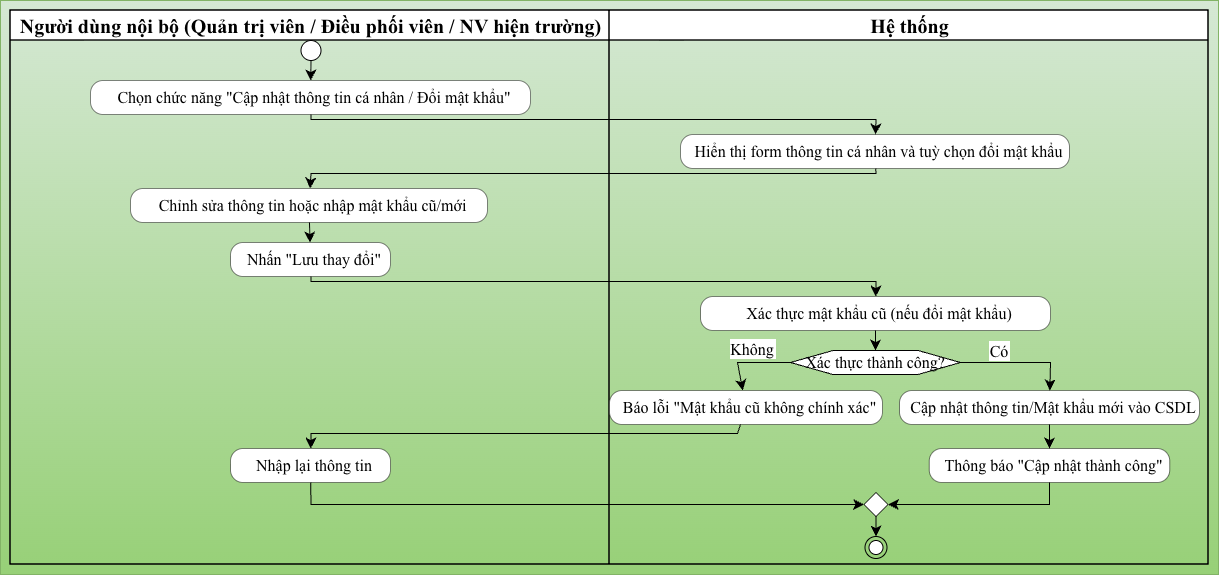

The diagram above was exported from draw.io. Its source (the exported page's mxGraphModel, read from the mxfile embedded in the PNG):
<mxGraphModel dx="1269" dy="892" grid="1" gridSize="10" guides="1" tooltips="1" connect="1" arrows="1" fold="1" page="1" pageScale="1" pageWidth="827" pageHeight="1169" math="0" shadow="0">
  <root>
    <mxCell id="0" />
    <mxCell id="1" parent="0" />
    <UserObject label="" plantUmlData="{&#10;  &quot;data&quot;: &quot;@startuml\n|Người dùng nội bộ (Quản trị viên / Điều phối viên / NV hiện trường)|\nstart\n:Chọn chức năng \&quot;Cập nhật thông tin cá nhân / Đổi mật khẩu\&quot;;\n|Hệ thống|\n:Hiển thị form thông tin cá nhân và tuỳ chọn đổi mật khẩu;\n|Người dùng nội bộ (Quản trị viên / Điều phối viên / NV hiện trường)|\n:Chỉnh sửa thông tin hoặc nhập mật khẩu cũ/mới;\n:Nhấn \&quot;Lưu thay đổi\&quot;;\n|Hệ thống|\n:Xác thực mật khẩu cũ (nếu đổi mật khẩu);\nif (Xác thực thành công?) then (Không)\n  :Báo lỗi \&quot;Mật khẩu cũ không chính xác\&quot;;\n  |Người dùng nội bộ (Quản trị viên / Điều phối viên / NV hiện trường)|\n  :Nhập lại thông tin;\nelse (Có)\n  |Hệ thống|\n  :Cập nhật thông tin/Mật khẩu mới vào CSDL;\n  :Thông báo \&quot;Cập nhật thành công\&quot;;\nendif\nstop\n@enduml&quot;,&#10;  &quot;config&quot;: null&#10;}" id="Q5S4s3m3vnKWh6B3zOZL-1">
      <mxCell connectable="0" parent="1" style="group;transparentBounds=1;editIcon=1;lockedGroup=0;groupPadding=10;fillColor=#d5e8d4;gradientColor=#97d077;strokeColor=#82b366;" vertex="1">
        <mxGeometry as="geometry" />
      </mxCell>
    </UserObject>
    <UserObject label="&lt;font style=&quot;font-size: 20px;&quot;&gt;&lt;b&gt;Người dùng nội bộ (Quản trị viên / Điều phối viên / NV hiện trường)&lt;/b&gt;&lt;/font&gt;" plantUmlId="lane_41" plantUmlBaseStyle="swimlane;collapsible=0;startSize=30;fillColor=none;swimlaneFillColor=none;strokeColor=#181818;strokeWidth=1.5;fontColor=#000000;fontSize=18;fontStyle=0;html=1;" plantUmlBaseValue="Người dùng nội bộ (Quản trị viên / Điều phối viên / NV hiện trường)" id="Q5S4s3m3vnKWh6B3zOZL-2">
      <mxCell parent="Q5S4s3m3vnKWh6B3zOZL-1" style="swimlane;collapsible=0;startSize=30;swimlaneFillColor=none;strokeWidth=1.5;fontSize=16;fontStyle=0;html=1;fontFamily=Times New Roman;align=center;" vertex="1">
        <mxGeometry height="554" width="599" x="30" y="30" as="geometry" />
      </mxCell>
    </UserObject>
    <UserObject label="&lt;font style=&quot;font-size: 20px;&quot;&gt;&lt;b&gt;Hệ thống&lt;/b&gt;&lt;/font&gt;" plantUmlId="lane_42" plantUmlBaseStyle="swimlane;collapsible=0;startSize=30;fillColor=none;swimlaneFillColor=none;strokeColor=#181818;strokeWidth=1.5;fontColor=#000000;fontSize=18;fontStyle=0;html=1;" plantUmlBaseValue="Hệ thống" id="Q5S4s3m3vnKWh6B3zOZL-3">
      <mxCell parent="Q5S4s3m3vnKWh6B3zOZL-1" style="swimlane;collapsible=0;startSize=30;swimlaneFillColor=none;strokeWidth=1.5;fontSize=16;fontStyle=0;html=1;fontFamily=Times New Roman;align=center;" vertex="1">
        <mxGeometry height="554" width="599" x="629" y="30" as="geometry" />
      </mxCell>
    </UserObject>
    <UserObject label="Hiển thị form thông tin cá nhân và tuỳ chọn đổi mật khẩu" plantUmlId="action_6" plantUmlBaseStyle="rounded=1;absoluteArcSize=1;arcSize=25;fillColor=#F1F1F1;strokeColor=#181818;strokeWidth=0.5;whiteSpace=wrap;fontSize=12;align=left;spacingLeft=8;" plantUmlBaseValue="Hiển thị form thông tin cá nhân và tuỳ chọn đổi mật khẩu" id="Q5S4s3m3vnKWh6B3zOZL-8">
      <mxCell parent="Q5S4s3m3vnKWh6B3zOZL-3" style="rounded=1;absoluteArcSize=1;arcSize=25;strokeWidth=0.5;whiteSpace=wrap;fontSize=16;align=center;spacingLeft=8;fontFamily=Times New Roman;" vertex="1">
        <mxGeometry height="34" width="389" x="71" y="124" as="geometry" />
      </mxCell>
    </UserObject>
    <UserObject label="Cập nhật thông tin/Mật khẩu mới vào CSDL" plantUmlId="action_31" plantUmlBaseStyle="rounded=1;absoluteArcSize=1;arcSize=25;fillColor=#F1F1F1;strokeColor=#181818;strokeWidth=0.5;whiteSpace=wrap;fontSize=12;align=left;spacingLeft=8;" plantUmlBaseValue="Cập nhật thông tin/Mật khẩu mới vào CSDL" id="Q5S4s3m3vnKWh6B3zOZL-22">
      <mxCell parent="Q5S4s3m3vnKWh6B3zOZL-3" style="rounded=1;absoluteArcSize=1;arcSize=25;strokeWidth=0.5;whiteSpace=wrap;fontSize=16;align=center;spacingLeft=8;fontFamily=Times New Roman;" vertex="1">
        <mxGeometry height="34" width="300" x="290" y="380" as="geometry" />
      </mxCell>
    </UserObject>
    <UserObject label="Báo lỗi &quot;Mật khẩu cũ không chính xác&quot;" plantUmlId="action_22" plantUmlBaseStyle="rounded=1;absoluteArcSize=1;arcSize=25;fillColor=#F1F1F1;strokeColor=#181818;strokeWidth=0.5;whiteSpace=wrap;fontSize=12;align=left;spacingLeft=8;" plantUmlBaseValue="Báo lỗi &quot;Mật khẩu cũ không chính xác&quot;" id="Q5S4s3m3vnKWh6B3zOZL-18">
      <mxCell parent="Q5S4s3m3vnKWh6B3zOZL-3" style="rounded=1;absoluteArcSize=1;arcSize=25;strokeWidth=0.5;whiteSpace=wrap;fontSize=16;align=center;spacingLeft=8;fontFamily=Times New Roman;" vertex="1">
        <mxGeometry height="34" width="273" y="380" as="geometry" />
      </mxCell>
    </UserObject>
    <UserObject label="Thông báo &quot;Cập nhật thành công&quot;" plantUmlId="action_32" plantUmlBaseStyle="rounded=1;absoluteArcSize=1;arcSize=25;fillColor=#F1F1F1;strokeColor=#181818;strokeWidth=0.5;whiteSpace=wrap;fontSize=12;align=left;spacingLeft=8;" plantUmlBaseValue="Thông báo &quot;Cập nhật thành công&quot;" id="Q5S4s3m3vnKWh6B3zOZL-23">
      <mxCell parent="Q5S4s3m3vnKWh6B3zOZL-3" style="rounded=1;absoluteArcSize=1;arcSize=25;strokeWidth=0.5;whiteSpace=wrap;fontSize=16;align=center;spacingLeft=8;fontFamily=Times New Roman;" vertex="1">
        <mxGeometry height="34" width="240.5" x="319.75" y="438" as="geometry" />
      </mxCell>
    </UserObject>
    <UserObject label="" plantUmlId="e_33" plantUmlBaseStyle="endArrow=classic;endSize=8;strokeColor=#181818;curved=0;rounded=0;fontSize=11;sourcePerimeterSpacing=0;targetPerimeterSpacing=0;" plantUmlBaseValue="" id="Q5S4s3m3vnKWh6B3zOZL-24">
      <mxCell edge="1" parent="Q5S4s3m3vnKWh6B3zOZL-3" source="Q5S4s3m3vnKWh6B3zOZL-22" style="endArrow=classic;endSize=8;curved=0;rounded=0;fontSize=16;sourcePerimeterSpacing=0;targetPerimeterSpacing=0;fontFamily=Times New Roman;align=center;" target="Q5S4s3m3vnKWh6B3zOZL-23">
        <mxGeometry relative="1" as="geometry">
          <mxPoint x="419" y="418" as="sourcePoint" />
          <mxPoint x="419" y="438" as="targetPoint" />
        </mxGeometry>
      </mxCell>
    </UserObject>
    <UserObject label="" plantUmlId="start_0" plantUmlBaseStyle="ellipse;fillColor=#222222;strokeColor=#222222;" plantUmlBaseValue="" id="Q5S4s3m3vnKWh6B3zOZL-4">
      <mxCell parent="Q5S4s3m3vnKWh6B3zOZL-1" style="ellipse;fontFamily=Times New Roman;fontSize=16;align=center;" vertex="1">
        <mxGeometry height="20" width="20" x="320.5" y="60" as="geometry" />
      </mxCell>
    </UserObject>
    <UserObject label="" plantUmlId="e_1" plantUmlBaseStyle="endArrow=classic;endSize=8;strokeColor=#181818;curved=0;rounded=0;fontSize=11;sourcePerimeterSpacing=0;targetPerimeterSpacing=0;" plantUmlBaseValue="" id="Q5S4s3m3vnKWh6B3zOZL-5">
      <mxCell edge="1" parent="Q5S4s3m3vnKWh6B3zOZL-1" source="Q5S4s3m3vnKWh6B3zOZL-4" style="endArrow=classic;endSize=8;curved=0;rounded=0;fontSize=16;sourcePerimeterSpacing=0;targetPerimeterSpacing=0;fontFamily=Times New Roman;align=center;" target="Q5S4s3m3vnKWh6B3zOZL-6">
        <mxGeometry relative="1" as="geometry">
          <mxPoint x="330.5" y="80" as="sourcePoint" />
          <mxPoint x="330.5" y="100" as="targetPoint" />
        </mxGeometry>
      </mxCell>
    </UserObject>
    <UserObject label="Chọn chức năng &quot;Cập nhật thông tin cá nhân / Đổi mật khẩu&quot;" plantUmlId="action_2" plantUmlBaseStyle="rounded=1;absoluteArcSize=1;arcSize=25;fillColor=#F1F1F1;strokeColor=#181818;strokeWidth=0.5;whiteSpace=wrap;fontSize=12;align=left;spacingLeft=8;" plantUmlBaseValue="Chọn chức năng &quot;Cập nhật thông tin cá nhân / Đổi mật khẩu&quot;" id="Q5S4s3m3vnKWh6B3zOZL-6">
      <mxCell parent="Q5S4s3m3vnKWh6B3zOZL-1" style="rounded=1;absoluteArcSize=1;arcSize=25;strokeWidth=0.5;whiteSpace=wrap;fontSize=16;align=center;spacingLeft=8;fontFamily=Times New Roman;" vertex="1">
        <mxGeometry height="34" width="440" x="110" y="100" as="geometry" />
      </mxCell>
    </UserObject>
    <UserObject label="" plantUmlId="e_3" plantUmlBaseStyle="endArrow=classic;endSize=8;strokeColor=#181818;curved=0;rounded=0;fontSize=11;sourcePerimeterSpacing=0;targetPerimeterSpacing=0;" plantUmlBaseValue="" id="Q5S4s3m3vnKWh6B3zOZL-7">
      <mxCell edge="1" parent="Q5S4s3m3vnKWh6B3zOZL-1" source="Q5S4s3m3vnKWh6B3zOZL-6" style="endArrow=classic;endSize=8;curved=0;rounded=0;fontSize=16;sourcePerimeterSpacing=0;targetPerimeterSpacing=0;fontFamily=Times New Roman;align=center;" target="Q5S4s3m3vnKWh6B3zOZL-8">
        <mxGeometry relative="1" as="geometry">
          <Array as="points">
            <mxPoint x="330.5" y="139" />
            <mxPoint x="895.5" y="139" />
          </Array>
          <mxPoint x="330.5" y="134" as="sourcePoint" />
          <mxPoint x="895.5" y="154" as="targetPoint" />
        </mxGeometry>
      </mxCell>
    </UserObject>
    <UserObject label="" plantUmlId="e_7" plantUmlBaseStyle="endArrow=classic;endSize=8;strokeColor=#181818;curved=0;rounded=0;fontSize=11;sourcePerimeterSpacing=0;targetPerimeterSpacing=0;" plantUmlBaseValue="" id="Q5S4s3m3vnKWh6B3zOZL-9">
      <mxCell edge="1" parent="Q5S4s3m3vnKWh6B3zOZL-1" source="Q5S4s3m3vnKWh6B3zOZL-8" style="endArrow=classic;endSize=8;curved=0;rounded=0;fontSize=16;sourcePerimeterSpacing=0;targetPerimeterSpacing=0;fontFamily=Times New Roman;align=center;" target="Q5S4s3m3vnKWh6B3zOZL-10">
        <mxGeometry relative="1" as="geometry">
          <Array as="points">
            <mxPoint x="895.5" y="193" />
            <mxPoint x="330.5" y="193" />
          </Array>
          <mxPoint x="895.5" y="188" as="sourcePoint" />
          <mxPoint x="330.5" y="208" as="targetPoint" />
        </mxGeometry>
      </mxCell>
    </UserObject>
    <UserObject label="Chỉnh sửa thông tin hoặc nhập mật khẩu cũ/mới" plantUmlId="action_10" plantUmlBaseStyle="rounded=1;absoluteArcSize=1;arcSize=25;fillColor=#F1F1F1;strokeColor=#181818;strokeWidth=0.5;whiteSpace=wrap;fontSize=12;align=left;spacingLeft=8;" plantUmlBaseValue="Chỉnh sửa thông tin hoặc nhập mật khẩu cũ/mới" id="Q5S4s3m3vnKWh6B3zOZL-10">
      <mxCell parent="Q5S4s3m3vnKWh6B3zOZL-1" style="rounded=1;absoluteArcSize=1;arcSize=25;strokeWidth=0.5;whiteSpace=wrap;fontSize=16;align=center;spacingLeft=8;fontFamily=Times New Roman;" vertex="1">
        <mxGeometry height="34" width="357" x="150" y="208" as="geometry" />
      </mxCell>
    </UserObject>
    <UserObject label="" plantUmlId="e_11" plantUmlBaseStyle="endArrow=classic;endSize=8;strokeColor=#181818;curved=0;rounded=0;fontSize=11;sourcePerimeterSpacing=0;targetPerimeterSpacing=0;" plantUmlBaseValue="" id="Q5S4s3m3vnKWh6B3zOZL-11">
      <mxCell edge="1" parent="Q5S4s3m3vnKWh6B3zOZL-1" source="Q5S4s3m3vnKWh6B3zOZL-10" style="endArrow=classic;endSize=8;curved=0;rounded=0;fontSize=16;sourcePerimeterSpacing=0;targetPerimeterSpacing=0;fontFamily=Times New Roman;align=center;" target="Q5S4s3m3vnKWh6B3zOZL-12">
        <mxGeometry relative="1" as="geometry">
          <mxPoint x="330.5" y="242" as="sourcePoint" />
          <mxPoint x="330.5" y="262" as="targetPoint" />
        </mxGeometry>
      </mxCell>
    </UserObject>
    <UserObject label="Nhấn &quot;Lưu thay đổi&quot;" plantUmlId="action_12" plantUmlBaseStyle="rounded=1;absoluteArcSize=1;arcSize=25;fillColor=#F1F1F1;strokeColor=#181818;strokeWidth=0.5;whiteSpace=wrap;fontSize=12;align=left;spacingLeft=8;" plantUmlBaseValue="Nhấn &quot;Lưu thay đổi&quot;" id="Q5S4s3m3vnKWh6B3zOZL-12">
      <mxCell parent="Q5S4s3m3vnKWh6B3zOZL-1" style="rounded=1;absoluteArcSize=1;arcSize=25;strokeWidth=0.5;whiteSpace=wrap;fontSize=16;align=center;spacingLeft=8;fontFamily=Times New Roman;" vertex="1">
        <mxGeometry height="34" width="160" x="250" y="262" as="geometry" />
      </mxCell>
    </UserObject>
    <UserObject label="" plantUmlId="e_13" plantUmlBaseStyle="endArrow=classic;endSize=8;strokeColor=#181818;curved=0;rounded=0;fontSize=11;sourcePerimeterSpacing=0;targetPerimeterSpacing=0;" plantUmlBaseValue="" id="Q5S4s3m3vnKWh6B3zOZL-13">
      <mxCell edge="1" parent="Q5S4s3m3vnKWh6B3zOZL-1" source="Q5S4s3m3vnKWh6B3zOZL-12" style="endArrow=classic;endSize=8;curved=0;rounded=0;fontSize=16;sourcePerimeterSpacing=0;targetPerimeterSpacing=0;fontFamily=Times New Roman;align=center;" target="Q5S4s3m3vnKWh6B3zOZL-14">
        <mxGeometry relative="1" as="geometry">
          <Array as="points">
            <mxPoint x="330.5" y="301" />
            <mxPoint x="895.5" y="301" />
          </Array>
          <mxPoint x="330.5" y="296" as="sourcePoint" />
          <mxPoint x="895.5" y="316" as="targetPoint" />
        </mxGeometry>
      </mxCell>
    </UserObject>
    <UserObject label="Xác thực mật khẩu cũ (nếu đổi mật khẩu)" plantUmlId="action_16" plantUmlBaseStyle="rounded=1;absoluteArcSize=1;arcSize=25;fillColor=#F1F1F1;strokeColor=#181818;strokeWidth=0.5;whiteSpace=wrap;fontSize=12;align=left;spacingLeft=8;" plantUmlBaseValue="Xác thực mật khẩu cũ (nếu đổi mật khẩu)" id="Q5S4s3m3vnKWh6B3zOZL-14">
      <mxCell parent="Q5S4s3m3vnKWh6B3zOZL-1" style="rounded=1;absoluteArcSize=1;arcSize=25;strokeWidth=0.5;whiteSpace=wrap;fontSize=16;align=center;spacingLeft=8;fontFamily=Times New Roman;" vertex="1">
        <mxGeometry height="34" width="350" x="720" y="316" as="geometry" />
      </mxCell>
    </UserObject>
    <UserObject label="" plantUmlId="e_17" plantUmlBaseStyle="endArrow=classic;endSize=8;strokeColor=#181818;entryX=0.5;entryY=0;entryDx=0;entryDy=0;curved=0;rounded=0;fontSize=11;sourcePerimeterSpacing=0;targetPerimeterSpacing=0;" plantUmlBaseValue="" id="Q5S4s3m3vnKWh6B3zOZL-15">
      <mxCell edge="1" parent="Q5S4s3m3vnKWh6B3zOZL-1" source="Q5S4s3m3vnKWh6B3zOZL-14" style="endArrow=classic;endSize=8;entryX=0.5;entryY=0;entryDx=0;entryDy=0;curved=0;rounded=0;fontSize=16;sourcePerimeterSpacing=0;targetPerimeterSpacing=0;fontFamily=Times New Roman;align=center;" target="Q5S4s3m3vnKWh6B3zOZL-16">
        <mxGeometry relative="1" as="geometry">
          <mxPoint x="895.5" y="350" as="sourcePoint" />
          <mxPoint x="895.5" y="370" as="targetPoint" />
        </mxGeometry>
      </mxCell>
    </UserObject>
    <UserObject label="Xác thực thành công?" plantUmlId="diamond_19" plantUmlBaseStyle="shape=hexagon;perimeter=hexagonPerimeter2;fillColor=#F1F1F1;strokeColor=#181818;whiteSpace=wrap;fontSize=11;" plantUmlBaseValue="Xác thực thành công?" id="Q5S4s3m3vnKWh6B3zOZL-16">
      <mxCell parent="Q5S4s3m3vnKWh6B3zOZL-1" style="shape=hexagon;perimeter=hexagonPerimeter2;whiteSpace=wrap;fontSize=16;fontFamily=Times New Roman;align=center;" vertex="1">
        <mxGeometry height="24" width="170" x="810" y="370" as="geometry" />
      </mxCell>
    </UserObject>
    <UserObject label="Không" plantUmlId="e_20" plantUmlBaseStyle="endArrow=classic;endSize=8;strokeColor=#181818;fontSize=11;verticalAlign=bottom;labelPosition=left;align=right;exitX=0;exitY=0.5;exitDx=0;exitDy=0;curved=0;rounded=0;sourcePerimeterSpacing=0;targetPerimeterSpacing=0;" plantUmlBaseValue="Không" id="Q5S4s3m3vnKWh6B3zOZL-17">
      <mxCell edge="1" parent="Q5S4s3m3vnKWh6B3zOZL-1" source="Q5S4s3m3vnKWh6B3zOZL-16" style="endArrow=classic;endSize=8;fontSize=16;verticalAlign=bottom;labelPosition=left;align=center;exitX=0;exitY=0.5;exitDx=0;exitDy=0;curved=0;rounded=0;sourcePerimeterSpacing=0;targetPerimeterSpacing=0;fontFamily=Times New Roman;" target="Q5S4s3m3vnKWh6B3zOZL-18">
        <mxGeometry relative="1" x="-0.0784" y="-2" as="geometry">
          <mxPoint as="offset" />
          <Array as="points">
            <mxPoint x="757" y="382" />
          </Array>
          <mxPoint x="827" y="382" as="sourcePoint" />
          <mxPoint x="757" y="414" as="targetPoint" />
        </mxGeometry>
      </mxCell>
    </UserObject>
    <UserObject label="Nhập lại thông tin" plantUmlId="action_24" plantUmlBaseStyle="rounded=1;absoluteArcSize=1;arcSize=25;fillColor=#F1F1F1;strokeColor=#181818;strokeWidth=0.5;whiteSpace=wrap;fontSize=12;align=left;spacingLeft=8;" plantUmlBaseValue="Nhập lại thông tin" id="Q5S4s3m3vnKWh6B3zOZL-19">
      <mxCell parent="Q5S4s3m3vnKWh6B3zOZL-1" style="rounded=1;absoluteArcSize=1;arcSize=25;strokeWidth=0.5;whiteSpace=wrap;fontSize=16;align=center;spacingLeft=8;fontFamily=Times New Roman;" vertex="1">
        <mxGeometry height="34" width="160" x="250" y="468" as="geometry" />
      </mxCell>
    </UserObject>
    <UserObject label="" plantUmlId="e_25" plantUmlBaseStyle="endArrow=classic;endSize=8;strokeColor=#181818;curved=0;rounded=0;fontSize=11;sourcePerimeterSpacing=0;targetPerimeterSpacing=0;" plantUmlBaseValue="" id="Q5S4s3m3vnKWh6B3zOZL-20">
      <mxCell edge="1" parent="Q5S4s3m3vnKWh6B3zOZL-1" source="Q5S4s3m3vnKWh6B3zOZL-18" style="endArrow=classic;endSize=8;curved=0;rounded=0;fontSize=16;sourcePerimeterSpacing=0;targetPerimeterSpacing=0;fontFamily=Times New Roman;align=center;" target="Q5S4s3m3vnKWh6B3zOZL-19">
        <mxGeometry relative="1" as="geometry">
          <Array as="points">
            <mxPoint x="757" y="453" />
            <mxPoint x="330.5" y="453" />
          </Array>
          <mxPoint x="757" y="448" as="sourcePoint" />
          <mxPoint x="330.5" y="468" as="targetPoint" />
        </mxGeometry>
      </mxCell>
    </UserObject>
    <UserObject label="Có" plantUmlId="e_28" plantUmlBaseStyle="endArrow=classic;endSize=8;strokeColor=#181818;fontSize=11;verticalAlign=bottom;labelPosition=right;align=left;exitX=1;exitY=0.5;exitDx=0;exitDy=0;curved=0;rounded=0;sourcePerimeterSpacing=0;targetPerimeterSpacing=0;" plantUmlBaseValue="Có" id="Q5S4s3m3vnKWh6B3zOZL-21">
      <mxCell edge="1" parent="Q5S4s3m3vnKWh6B3zOZL-1" source="Q5S4s3m3vnKWh6B3zOZL-16" style="endArrow=classic;endSize=8;fontSize=16;verticalAlign=bottom;labelPosition=right;align=center;exitX=1;exitY=0.5;exitDx=0;exitDy=0;curved=0;rounded=0;sourcePerimeterSpacing=0;targetPerimeterSpacing=0;fontFamily=Times New Roman;" target="Q5S4s3m3vnKWh6B3zOZL-22">
        <mxGeometry relative="1" x="-0.339" as="geometry">
          <mxPoint as="offset" />
          <Array as="points">
            <mxPoint x="1070" y="382" />
          </Array>
          <mxPoint x="964" y="382" as="sourcePoint" />
          <mxPoint x="1048" y="414" as="targetPoint" />
        </mxGeometry>
      </mxCell>
    </UserObject>
    <UserObject label="" plantUmlId="merge_34" plantUmlBaseStyle="rhombus;fillColor=#F1F1F1;strokeColor=#181818;" plantUmlBaseValue="" id="Q5S4s3m3vnKWh6B3zOZL-25">
      <mxCell parent="Q5S4s3m3vnKWh6B3zOZL-1" style="rhombus;fontFamily=Times New Roman;fontSize=16;align=center;" vertex="1">
        <mxGeometry height="24" width="24" x="883.5" y="512" as="geometry" />
      </mxCell>
    </UserObject>
    <UserObject label="" plantUmlId="e_35" plantUmlBaseStyle="endArrow=classic;endSize=8;strokeColor=#181818;entryX=0;entryY=0.5;entryDx=0;entryDy=0;curved=0;rounded=0;fontSize=11;sourcePerimeterSpacing=0;targetPerimeterSpacing=0;" plantUmlBaseValue="" id="Q5S4s3m3vnKWh6B3zOZL-26">
      <mxCell edge="1" parent="Q5S4s3m3vnKWh6B3zOZL-1" source="Q5S4s3m3vnKWh6B3zOZL-19" style="endArrow=classic;endSize=8;entryX=0;entryY=0.5;entryDx=0;entryDy=0;curved=0;rounded=0;fontSize=16;sourcePerimeterSpacing=0;targetPerimeterSpacing=0;fontFamily=Times New Roman;align=center;" target="Q5S4s3m3vnKWh6B3zOZL-25">
        <mxGeometry relative="1" as="geometry">
          <Array as="points">
            <mxPoint x="330.5" y="524" />
          </Array>
          <mxPoint x="330.5" y="502" as="sourcePoint" />
          <mxPoint x="883.5" y="524" as="targetPoint" />
        </mxGeometry>
      </mxCell>
    </UserObject>
    <UserObject label="" plantUmlId="e_37" plantUmlBaseStyle="endArrow=classic;endSize=8;strokeColor=#181818;entryX=1;entryY=0.5;entryDx=0;entryDy=0;curved=0;rounded=0;fontSize=11;sourcePerimeterSpacing=0;targetPerimeterSpacing=0;" plantUmlBaseValue="" id="Q5S4s3m3vnKWh6B3zOZL-27">
      <mxCell edge="1" parent="Q5S4s3m3vnKWh6B3zOZL-1" source="Q5S4s3m3vnKWh6B3zOZL-23" style="endArrow=classic;endSize=8;entryX=1;entryY=0.5;entryDx=0;entryDy=0;curved=0;rounded=0;fontSize=16;sourcePerimeterSpacing=0;targetPerimeterSpacing=0;fontFamily=Times New Roman;align=center;" target="Q5S4s3m3vnKWh6B3zOZL-25">
        <mxGeometry relative="1" x="0.101" as="geometry">
          <Array as="points">
            <mxPoint x="1069" y="524" />
          </Array>
          <mxPoint x="1048" y="502" as="sourcePoint" />
          <mxPoint x="907.5" y="524" as="targetPoint" />
        </mxGeometry>
      </mxCell>
    </UserObject>
    <UserObject label="" plantUmlId="e_39" plantUmlBaseStyle="endArrow=classic;endSize=8;strokeColor=#181818;exitX=0.5;exitY=1;exitDx=0;exitDy=0;curved=0;rounded=0;fontSize=11;sourcePerimeterSpacing=0;targetPerimeterSpacing=0;" plantUmlBaseValue="" id="Q5S4s3m3vnKWh6B3zOZL-28">
      <mxCell edge="1" parent="Q5S4s3m3vnKWh6B3zOZL-1" source="Q5S4s3m3vnKWh6B3zOZL-25" style="endArrow=classic;endSize=8;exitX=0.5;exitY=1;exitDx=0;exitDy=0;curved=0;rounded=0;fontSize=16;sourcePerimeterSpacing=0;targetPerimeterSpacing=0;fontFamily=Times New Roman;align=center;" target="Q5S4s3m3vnKWh6B3zOZL-29">
        <mxGeometry relative="1" as="geometry">
          <mxPoint x="895.5" y="536" as="sourcePoint" />
          <mxPoint x="895.5" y="556" as="targetPoint" />
        </mxGeometry>
      </mxCell>
    </UserObject>
    <UserObject label="" plantUmlId="stop_40" plantUmlBaseStyle="ellipse;shape=endState;fillColor=#222222;strokeColor=#222222;" plantUmlBaseValue="" id="Q5S4s3m3vnKWh6B3zOZL-29">
      <mxCell parent="Q5S4s3m3vnKWh6B3zOZL-1" style="ellipse;shape=endState;fontFamily=Times New Roman;fontSize=16;align=center;" vertex="1">
        <mxGeometry height="22" width="22" x="884.5" y="556" as="geometry" />
      </mxCell>
    </UserObject>
  </root>
</mxGraphModel>